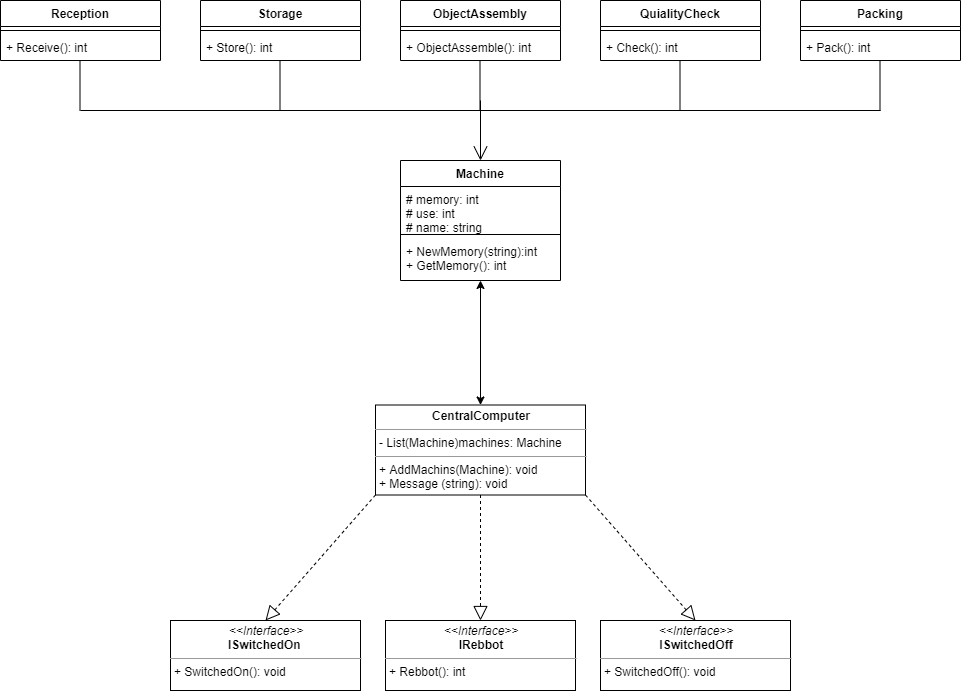

The diagram above was exported from draw.io. Its source (the exported page's mxGraphModel, read from the mxfile embedded in the PNG):
<mxGraphModel dx="1108" dy="433" grid="1" gridSize="10" guides="1" tooltips="1" connect="1" arrows="1" fold="1" page="1" pageScale="1" pageWidth="827" pageHeight="1169" math="0" shadow="0">
  <root>
    <mxCell id="0" />
    <mxCell id="1" parent="0" />
    <mxCell id="1R_npGMJ2ZnQs-4SCJNG-1" value="Packing" style="swimlane;fontStyle=1;align=center;verticalAlign=top;childLayout=stackLayout;horizontal=1;startSize=26;horizontalStack=0;resizeParent=1;resizeParentMax=0;resizeLast=0;collapsible=1;marginBottom=0;" vertex="1" parent="1">
      <mxGeometry x="840" y="90" width="160" height="60" as="geometry" />
    </mxCell>
    <mxCell id="1R_npGMJ2ZnQs-4SCJNG-2" value="" style="line;strokeWidth=1;fillColor=none;align=left;verticalAlign=middle;spacingTop=-1;spacingLeft=3;spacingRight=3;rotatable=0;labelPosition=right;points=[];portConstraint=eastwest;" vertex="1" parent="1R_npGMJ2ZnQs-4SCJNG-1">
      <mxGeometry y="26" width="160" height="8" as="geometry" />
    </mxCell>
    <mxCell id="1R_npGMJ2ZnQs-4SCJNG-3" value="+ Pack(): int" style="text;strokeColor=none;fillColor=none;align=left;verticalAlign=top;spacingLeft=4;spacingRight=4;overflow=hidden;rotatable=0;points=[[0,0.5],[1,0.5]];portConstraint=eastwest;" vertex="1" parent="1R_npGMJ2ZnQs-4SCJNG-1">
      <mxGeometry y="34" width="160" height="26" as="geometry" />
    </mxCell>
    <mxCell id="1R_npGMJ2ZnQs-4SCJNG-4" value="QuialityCheck" style="swimlane;fontStyle=1;align=center;verticalAlign=top;childLayout=stackLayout;horizontal=1;startSize=26;horizontalStack=0;resizeParent=1;resizeParentMax=0;resizeLast=0;collapsible=1;marginBottom=0;" vertex="1" parent="1">
      <mxGeometry x="640" y="90" width="160" height="60" as="geometry" />
    </mxCell>
    <mxCell id="1R_npGMJ2ZnQs-4SCJNG-5" value="" style="line;strokeWidth=1;fillColor=none;align=left;verticalAlign=middle;spacingTop=-1;spacingLeft=3;spacingRight=3;rotatable=0;labelPosition=right;points=[];portConstraint=eastwest;" vertex="1" parent="1R_npGMJ2ZnQs-4SCJNG-4">
      <mxGeometry y="26" width="160" height="8" as="geometry" />
    </mxCell>
    <mxCell id="1R_npGMJ2ZnQs-4SCJNG-6" value="+ Check(): int" style="text;strokeColor=none;fillColor=none;align=left;verticalAlign=top;spacingLeft=4;spacingRight=4;overflow=hidden;rotatable=0;points=[[0,0.5],[1,0.5]];portConstraint=eastwest;" vertex="1" parent="1R_npGMJ2ZnQs-4SCJNG-4">
      <mxGeometry y="34" width="160" height="26" as="geometry" />
    </mxCell>
    <mxCell id="1R_npGMJ2ZnQs-4SCJNG-7" value="ObjectAssembly" style="swimlane;fontStyle=1;align=center;verticalAlign=top;childLayout=stackLayout;horizontal=1;startSize=26;horizontalStack=0;resizeParent=1;resizeParentMax=0;resizeLast=0;collapsible=1;marginBottom=0;" vertex="1" parent="1">
      <mxGeometry x="440" y="90" width="160" height="60" as="geometry" />
    </mxCell>
    <mxCell id="1R_npGMJ2ZnQs-4SCJNG-8" value="" style="line;strokeWidth=1;fillColor=none;align=left;verticalAlign=middle;spacingTop=-1;spacingLeft=3;spacingRight=3;rotatable=0;labelPosition=right;points=[];portConstraint=eastwest;" vertex="1" parent="1R_npGMJ2ZnQs-4SCJNG-7">
      <mxGeometry y="26" width="160" height="8" as="geometry" />
    </mxCell>
    <mxCell id="1R_npGMJ2ZnQs-4SCJNG-9" value="+ ObjectAssemble(): int" style="text;strokeColor=none;fillColor=none;align=left;verticalAlign=top;spacingLeft=4;spacingRight=4;overflow=hidden;rotatable=0;points=[[0,0.5],[1,0.5]];portConstraint=eastwest;" vertex="1" parent="1R_npGMJ2ZnQs-4SCJNG-7">
      <mxGeometry y="34" width="160" height="26" as="geometry" />
    </mxCell>
    <mxCell id="1R_npGMJ2ZnQs-4SCJNG-10" value="Storage" style="swimlane;fontStyle=1;align=center;verticalAlign=top;childLayout=stackLayout;horizontal=1;startSize=26;horizontalStack=0;resizeParent=1;resizeParentMax=0;resizeLast=0;collapsible=1;marginBottom=0;" vertex="1" parent="1">
      <mxGeometry x="240" y="90" width="160" height="60" as="geometry" />
    </mxCell>
    <mxCell id="1R_npGMJ2ZnQs-4SCJNG-11" value="" style="line;strokeWidth=1;fillColor=none;align=left;verticalAlign=middle;spacingTop=-1;spacingLeft=3;spacingRight=3;rotatable=0;labelPosition=right;points=[];portConstraint=eastwest;" vertex="1" parent="1R_npGMJ2ZnQs-4SCJNG-10">
      <mxGeometry y="26" width="160" height="8" as="geometry" />
    </mxCell>
    <mxCell id="1R_npGMJ2ZnQs-4SCJNG-12" value="+ Store(): int" style="text;strokeColor=none;fillColor=none;align=left;verticalAlign=top;spacingLeft=4;spacingRight=4;overflow=hidden;rotatable=0;points=[[0,0.5],[1,0.5]];portConstraint=eastwest;" vertex="1" parent="1R_npGMJ2ZnQs-4SCJNG-10">
      <mxGeometry y="34" width="160" height="26" as="geometry" />
    </mxCell>
    <mxCell id="1R_npGMJ2ZnQs-4SCJNG-13" value="Reception" style="swimlane;fontStyle=1;align=center;verticalAlign=top;childLayout=stackLayout;horizontal=1;startSize=26;horizontalStack=0;resizeParent=1;resizeParentMax=0;resizeLast=0;collapsible=1;marginBottom=0;" vertex="1" parent="1">
      <mxGeometry x="40" y="90" width="160" height="60" as="geometry" />
    </mxCell>
    <mxCell id="1R_npGMJ2ZnQs-4SCJNG-14" value="" style="line;strokeWidth=1;fillColor=none;align=left;verticalAlign=middle;spacingTop=-1;spacingLeft=3;spacingRight=3;rotatable=0;labelPosition=right;points=[];portConstraint=eastwest;" vertex="1" parent="1R_npGMJ2ZnQs-4SCJNG-13">
      <mxGeometry y="26" width="160" height="8" as="geometry" />
    </mxCell>
    <mxCell id="1R_npGMJ2ZnQs-4SCJNG-15" value="+ Receive(): int" style="text;strokeColor=none;fillColor=none;align=left;verticalAlign=top;spacingLeft=4;spacingRight=4;overflow=hidden;rotatable=0;points=[[0,0.5],[1,0.5]];portConstraint=eastwest;" vertex="1" parent="1R_npGMJ2ZnQs-4SCJNG-13">
      <mxGeometry y="34" width="160" height="26" as="geometry" />
    </mxCell>
    <mxCell id="1R_npGMJ2ZnQs-4SCJNG-16" value="" style="endArrow=block;dashed=1;endFill=0;endSize=12;html=1;entryX=0.5;entryY=0;entryDx=0;entryDy=0;" edge="1" parent="1" source="1R_npGMJ2ZnQs-4SCJNG-19">
      <mxGeometry width="160" relative="1" as="geometry">
        <mxPoint x="520" y="640" as="sourcePoint" />
        <mxPoint x="345" y="710" as="targetPoint" />
      </mxGeometry>
    </mxCell>
    <mxCell id="1R_npGMJ2ZnQs-4SCJNG-17" value="&lt;p style=&quot;margin: 0px ; margin-top: 4px ; text-align: center&quot;&gt;&lt;i&gt;&amp;lt;&amp;lt;Interface&amp;gt;&amp;gt;&lt;/i&gt;&lt;br&gt;&lt;b&gt;ISwitchedOff&lt;/b&gt;&lt;br&gt;&lt;/p&gt;&lt;hr size=&quot;1&quot;&gt;&lt;p style=&quot;margin: 0px ; margin-left: 4px&quot;&gt;&lt;/p&gt;&lt;p style=&quot;margin: 0px ; margin-left: 4px&quot;&gt;+ SwitchedOff(): void&lt;br&gt;&lt;/p&gt;" style="verticalAlign=top;align=left;overflow=fill;fontSize=12;fontFamily=Helvetica;html=1;" vertex="1" parent="1">
      <mxGeometry x="640" y="710" width="190" height="70" as="geometry" />
    </mxCell>
    <mxCell id="1R_npGMJ2ZnQs-4SCJNG-18" value="&lt;p style=&quot;margin: 0px ; margin-top: 4px ; text-align: center&quot;&gt;&lt;i&gt;&amp;lt;&amp;lt;Interface&amp;gt;&amp;gt;&lt;/i&gt;&lt;br&gt;&lt;b&gt;IRebbot&lt;/b&gt;&lt;/p&gt;&lt;hr size=&quot;1&quot;&gt;&lt;p style=&quot;margin: 0px ; margin-left: 4px&quot;&gt;+ Rebbot(): int&lt;br&gt;&lt;/p&gt;" style="verticalAlign=top;align=left;overflow=fill;fontSize=12;fontFamily=Helvetica;html=1;" vertex="1" parent="1">
      <mxGeometry x="425" y="710" width="190" height="70" as="geometry" />
    </mxCell>
    <mxCell id="1R_npGMJ2ZnQs-4SCJNG-19" value="&lt;p style=&quot;margin: 0px ; margin-top: 4px ; text-align: center&quot;&gt;&lt;i&gt;&amp;lt;&amp;lt;Interface&amp;gt;&amp;gt;&lt;/i&gt;&lt;br&gt;&lt;b&gt;ISwitchedOn&lt;/b&gt;&lt;span style=&quot;text-align: left&quot;&gt;&amp;nbsp;&lt;/span&gt;&lt;/p&gt;&lt;hr size=&quot;1&quot;&gt;&lt;p style=&quot;margin: 0px ; margin-left: 4px&quot;&gt;+ SwitchedOn(): void&lt;br&gt;&lt;/p&gt;" style="verticalAlign=top;align=left;overflow=fill;fontSize=12;fontFamily=Helvetica;html=1;" vertex="1" parent="1">
      <mxGeometry x="210" y="710" width="190" height="70" as="geometry" />
    </mxCell>
    <mxCell id="1R_npGMJ2ZnQs-4SCJNG-20" value="Machine" style="swimlane;fontStyle=1;align=center;verticalAlign=top;childLayout=stackLayout;horizontal=1;startSize=26;horizontalStack=0;resizeParent=1;resizeParentMax=0;resizeLast=0;collapsible=1;marginBottom=0;" vertex="1" parent="1">
      <mxGeometry x="440" y="250" width="160" height="120" as="geometry" />
    </mxCell>
    <mxCell id="1R_npGMJ2ZnQs-4SCJNG-21" value="# memory: int&#10;# use: int&#10;# name: string" style="text;strokeColor=none;fillColor=none;align=left;verticalAlign=top;spacingLeft=4;spacingRight=4;overflow=hidden;rotatable=0;points=[[0,0.5],[1,0.5]];portConstraint=eastwest;" vertex="1" parent="1R_npGMJ2ZnQs-4SCJNG-20">
      <mxGeometry y="26" width="160" height="44" as="geometry" />
    </mxCell>
    <mxCell id="1R_npGMJ2ZnQs-4SCJNG-22" value="" style="line;strokeWidth=1;fillColor=none;align=left;verticalAlign=middle;spacingTop=-1;spacingLeft=3;spacingRight=3;rotatable=0;labelPosition=right;points=[];portConstraint=eastwest;" vertex="1" parent="1R_npGMJ2ZnQs-4SCJNG-20">
      <mxGeometry y="70" width="160" height="8" as="geometry" />
    </mxCell>
    <mxCell id="1R_npGMJ2ZnQs-4SCJNG-23" value="+ NewMemory(string):int&#10;+ GetMemory(): int" style="text;strokeColor=none;fillColor=none;align=left;verticalAlign=top;spacingLeft=4;spacingRight=4;overflow=hidden;rotatable=0;points=[[0,0.5],[1,0.5]];portConstraint=eastwest;" vertex="1" parent="1R_npGMJ2ZnQs-4SCJNG-20">
      <mxGeometry y="78" width="160" height="42" as="geometry" />
    </mxCell>
    <mxCell id="1R_npGMJ2ZnQs-4SCJNG-24" value="" style="endArrow=classic;startArrow=classic;html=1;" edge="1" parent="1" source="1R_npGMJ2ZnQs-4SCJNG-35" target="1R_npGMJ2ZnQs-4SCJNG-20">
      <mxGeometry width="50" height="50" relative="1" as="geometry">
        <mxPoint x="520" y="500" as="sourcePoint" />
        <mxPoint x="560" y="390" as="targetPoint" />
      </mxGeometry>
    </mxCell>
    <mxCell id="1R_npGMJ2ZnQs-4SCJNG-25" value="" style="endArrow=block;dashed=1;endFill=0;endSize=12;html=1;entryX=0.5;entryY=0;entryDx=0;entryDy=0;exitX=0;exitY=1;exitDx=0;exitDy=0;" edge="1" parent="1" source="1R_npGMJ2ZnQs-4SCJNG-35" target="1R_npGMJ2ZnQs-4SCJNG-19">
      <mxGeometry width="160" relative="1" as="geometry">
        <mxPoint x="469.41176470588243" y="580" as="sourcePoint" />
        <mxPoint x="660" y="550" as="targetPoint" />
      </mxGeometry>
    </mxCell>
    <mxCell id="1R_npGMJ2ZnQs-4SCJNG-26" value="" style="endArrow=block;dashed=1;endFill=0;endSize=12;html=1;exitX=0.5;exitY=1;exitDx=0;exitDy=0;" edge="1" parent="1" source="1R_npGMJ2ZnQs-4SCJNG-35" target="1R_npGMJ2ZnQs-4SCJNG-18">
      <mxGeometry width="160" relative="1" as="geometry">
        <mxPoint x="520" y="580" as="sourcePoint" />
        <mxPoint x="680" y="560" as="targetPoint" />
      </mxGeometry>
    </mxCell>
    <mxCell id="1R_npGMJ2ZnQs-4SCJNG-27" value="" style="endArrow=block;dashed=1;endFill=0;endSize=12;html=1;entryX=0.5;entryY=0;entryDx=0;entryDy=0;exitX=1;exitY=1;exitDx=0;exitDy=0;" edge="1" parent="1" source="1R_npGMJ2ZnQs-4SCJNG-35" target="1R_npGMJ2ZnQs-4SCJNG-17">
      <mxGeometry width="160" relative="1" as="geometry">
        <mxPoint x="570.5882352941176" y="580" as="sourcePoint" />
        <mxPoint x="680" y="560" as="targetPoint" />
      </mxGeometry>
    </mxCell>
    <mxCell id="1R_npGMJ2ZnQs-4SCJNG-28" value="" style="endArrow=none;html=1;rounded=0;" edge="1" parent="1">
      <mxGeometry relative="1" as="geometry">
        <mxPoint x="119.5" y="150" as="sourcePoint" />
        <mxPoint x="119.5" y="200" as="targetPoint" />
      </mxGeometry>
    </mxCell>
    <mxCell id="1R_npGMJ2ZnQs-4SCJNG-29" value="" style="endArrow=none;html=1;rounded=0;" edge="1" parent="1">
      <mxGeometry relative="1" as="geometry">
        <mxPoint x="919.5" y="150" as="sourcePoint" />
        <mxPoint x="919.5" y="200" as="targetPoint" />
      </mxGeometry>
    </mxCell>
    <mxCell id="1R_npGMJ2ZnQs-4SCJNG-30" value="" style="endArrow=none;html=1;rounded=0;" edge="1" parent="1">
      <mxGeometry relative="1" as="geometry">
        <mxPoint x="719.5" y="150" as="sourcePoint" />
        <mxPoint x="719.5" y="200" as="targetPoint" />
      </mxGeometry>
    </mxCell>
    <mxCell id="1R_npGMJ2ZnQs-4SCJNG-31" value="" style="endArrow=none;html=1;rounded=0;" edge="1" parent="1">
      <mxGeometry relative="1" as="geometry">
        <mxPoint x="519.5" y="150" as="sourcePoint" />
        <mxPoint x="519.5" y="200" as="targetPoint" />
      </mxGeometry>
    </mxCell>
    <mxCell id="1R_npGMJ2ZnQs-4SCJNG-32" value="" style="endArrow=none;html=1;rounded=0;" edge="1" parent="1">
      <mxGeometry relative="1" as="geometry">
        <mxPoint x="319.5" y="150" as="sourcePoint" />
        <mxPoint x="319.5" y="200" as="targetPoint" />
      </mxGeometry>
    </mxCell>
    <mxCell id="1R_npGMJ2ZnQs-4SCJNG-33" value="" style="endArrow=none;html=1;rounded=0;" edge="1" parent="1">
      <mxGeometry relative="1" as="geometry">
        <mxPoint x="120" y="200" as="sourcePoint" />
        <mxPoint x="920" y="200" as="targetPoint" />
      </mxGeometry>
    </mxCell>
    <mxCell id="1R_npGMJ2ZnQs-4SCJNG-34" value="" style="endArrow=open;endFill=1;endSize=12;html=1;" edge="1" parent="1" target="1R_npGMJ2ZnQs-4SCJNG-20">
      <mxGeometry width="160" relative="1" as="geometry">
        <mxPoint x="520" y="190" as="sourcePoint" />
        <mxPoint x="530" y="250" as="targetPoint" />
      </mxGeometry>
    </mxCell>
    <mxCell id="1R_npGMJ2ZnQs-4SCJNG-35" value="&lt;p style=&quot;margin: 0px ; margin-top: 4px ; text-align: center&quot;&gt;&lt;b&gt;CentralComputer&lt;/b&gt;&lt;/p&gt;&lt;hr size=&quot;1&quot;&gt;&lt;p style=&quot;margin: 0px ; margin-left: 4px&quot;&gt;- List(Machine)machines: Machine&lt;br&gt;&lt;/p&gt;&lt;hr size=&quot;1&quot;&gt;&lt;p style=&quot;margin: 0px ; margin-left: 4px&quot;&gt;+ AddMachins(Machine): void&lt;br&gt;&lt;/p&gt;&lt;p style=&quot;margin: 0px ; margin-left: 4px&quot;&gt;+ Message (string): void&lt;/p&gt;" style="verticalAlign=top;align=left;overflow=fill;fontSize=12;fontFamily=Helvetica;html=1;" vertex="1" parent="1">
      <mxGeometry x="415" y="494.5" width="210" height="90" as="geometry" />
    </mxCell>
  </root>
</mxGraphModel>